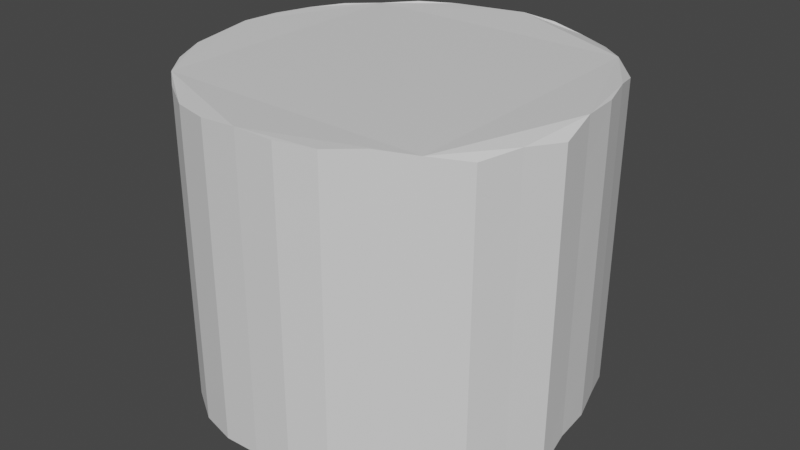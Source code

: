 # Source: ld53_olympus_segment.blend  (saved by Blender 3.0.42; exported with 4.5.12 LTS)
import bpy
from mathutils import Matrix  # noqa: F401  (used for matrix-valued properties, if any)

bpy.ops.wm.read_factory_settings(use_empty=True)
scene = bpy.context.scene
scene.name = 'Scene'

# ---- collections
col_collection = bpy.data.collections.new('Collection'); scene.collection.children.link(col_collection)

# ---- materials (node trees are filled in below, after node groups)
mat_mountain = bpy.data.materials.new('Mountain')
mat_mountain.use_transparent_shadow = False

# ---- material node trees
mat_mountain.use_nodes = True; mat_mountain.node_tree.nodes.clear()
_N = mat_mountain.node_tree.nodes; _L = mat_mountain.node_tree.links
n0 = _N.new('ShaderNodeBsdfPrincipled'); n0.name = 'Principled BSDF'; n0.location = (10, 300)
n0.distribution = 'GGX'
n0.subsurface_method = 'RANDOM_WALK_SKIN'
n0.inputs[3].default_value = 1.45
n0.inputs[27].default_value = (0.0, 0.0, 0.0, 1.0)
n0.inputs[28].default_value = 1.0
n1 = _N.new('ShaderNodeOutputMaterial'); n1.name = 'Material Output'; n1.location = (300, 300)
_L.new(n0.outputs[0], n1.inputs[0])
n1.is_active_output = True

# ---- world
world_world = bpy.data.worlds.new('World'); scene.world = world_world
world_world.use_nodes = True; world_world.node_tree.nodes.clear()
_N = world_world.node_tree.nodes; _L = world_world.node_tree.links
n0 = _N.new('ShaderNodeOutputWorld'); n0.name = 'World Output'; n0.location = (300, 300)
n1 = _N.new('ShaderNodeBackground'); n1.name = 'Background'; n1.location = (10, 300)
n1.inputs[0].default_value = (0.05088, 0.05088, 0.05088, 1.0)
_L.new(n1.outputs[0], n0.inputs[0])
n0.is_active_output = True
world_world.color = (0.05088, 0.05088, 0.05088)
world_world.use_sun_shadow = False
world_world.sun_shadow_jitter_overblur = 0.0

# ---- meshes
me_cylinder = bpy.data.meshes.new('Cylinder')
me_cylinder.from_pydata([(-0.1178, -12.23, -9.935), (-2.549, -12.18, -10.09), (-4.919, -11.55, -10.15), (-6.998, -10.27, -10.01), (-8.885, -8.748, -10.05), (-10.42, -6.859, -10.07), (-11.42, -4.65, -9.962), (-12.5, -2.425, -10.27), (-12.39, 0.02145, -9.911), (-12.16, 2.41, -9.914), (-11.44, 4.726, -9.929), (-10.31, 6.845, -9.93), (-8.884, 8.796, -10.07), (-6.929, 10.25, -9.908), (-4.848, 11.47, -9.944), (-2.578, 12.4, -10.22), (-0.1107, 12.36, -9.861), (2.284, 12.15, -9.944), (4.673, 11.63, -10.21), (6.885, 10.51, -10.21), (8.694, 8.82, -9.998), (10.46, 7.096, -10.35), (11.27, 4.751, -9.863), (11.97, 2.444, -9.901), (12.18, 0.005028, -9.895), (12.52, -2.486, -10.48), (11.52, -4.767, -10.28), (10.56, -7.106, -10.53), (8.738, -8.825, -10.15), (6.714, -10.22, -9.875), (4.663, -11.47, -10.04), (2.312, -12.1, -10.02), (-10.35, -6.887, 1.196), (-8.814, -8.775, 1.224), (-4.778, 11.44, 1.325), (-6.858, 10.22, 1.36), (12.04, 2.416, 1.368), (11.34, 4.723, 1.406), (-2.478, -12.21, 1.182), (-0.04717, -12.25, 1.334), (2.383, -12.13, 1.254), (-11.37, 4.699, 1.34), (-12.09, 2.383, 1.354), (6.956, 10.48, 1.054), (4.744, 11.6, 1.062), (8.808, -8.852, 1.123), (10.63, -7.133, 0.7381), (-11.35, -4.678, 1.306), (-2.508, 12.38, 1.053), (12.25, -0.0224, 1.374), (-4.848, -11.58, 1.115), (-10.24, 6.817, 1.338), (8.765, 8.792, 1.27), (6.785, -10.24, 1.394), (-12.43, -2.453, 0.9962), (-0.04001, 12.33, 1.407), (12.6, -2.513, 0.7859), (-6.928, -10.3, 1.264), (-8.814, 8.769, 1.199), (10.53, 7.069, 0.9179), (4.734, -11.5, 1.224), (-12.32, -0.005977, 1.357), (2.355, 12.12, 1.324), (11.59, -4.795, 0.9905), (-8.779, -8.789, 6.858), (-6.823, 10.21, 6.995), (11.38, 4.71, 7.04), (-0.01185, -12.27, 6.968), (2.418, -12.14, 6.888), (-12.05, 2.369, 6.988), (4.779, 11.58, 6.696), (10.67, -7.147, 6.372), (-10.31, -6.901, 6.83), (-4.742, 11.43, 6.959), (12.08, 2.403, 7.002), (-2.443, -12.22, 6.816), (-11.34, 4.685, 6.974), (6.991, 10.47, 6.689), (8.844, -8.866, 6.757), (-11.32, -4.691, 6.941), (-2.472, 12.36, 6.687), (12.28, -0.03611, 7.008), (-4.813, -11.6, 6.749), (-10.2, 6.804, 6.972), (8.8, 8.778, 6.905), (6.82, -10.26, 7.028), (-12.4, -2.466, 6.631), (-0.00469, 12.32, 7.042), (12.63, -2.527, 6.42), (-6.892, -10.32, 6.898), (-8.778, 8.755, 6.833), (10.57, 7.055, 6.552), (4.769, -11.51, 6.858), (-12.29, -0.01969, 6.992), (2.39, 12.11, 6.958), (11.62, -4.809, 6.625), (-10.38, -6.873, -4.438), (-4.813, 11.45, -4.309), (12.01, 2.43, -4.266), (-2.514, -12.19, -4.453), (-11.41, 4.712, -4.294), (6.921, 10.49, -4.58), (8.773, -8.839, -4.511), (-11.39, -4.664, -4.328), (-2.543, 12.39, -4.581), (12.21, -0.008684, -4.26), (-4.884, -11.57, -4.52), (-10.27, 6.831, -4.296), (8.73, 8.806, -4.364), (6.75, -10.23, -4.24), (-12.47, -2.439, -4.638), (-0.07533, 12.35, -4.227), (12.56, -2.499, -4.848), (-6.963, -10.29, -4.371), (-8.849, 8.783, -4.436), (10.5, 7.083, -4.716), (4.699, -11.49, -4.41), (-12.36, 0.007736, -4.277), (2.319, 12.14, -4.31), (11.55, -4.781, -4.644), (-8.85, -8.762, -4.411), (-6.893, 10.24, -4.274), (11.31, 4.737, -4.228), (-0.08249, -12.24, -4.3), (2.348, -12.12, -4.381), (-12.12, 2.397, -4.28), (4.709, 11.61, -4.572), (10.6, -7.119, -4.896), (-10.33, -6.894, 4.013), (-4.76, 11.43, 4.142), (12.06, 2.41, 4.185), (-2.461, -12.21, 3.999), (-11.36, 4.692, 4.157), (6.974, 10.47, 3.872), (8.826, -8.859, 3.94), (-11.33, -4.684, 4.124), (-2.49, 12.37, 3.87), (12.26, -0.02925, 4.191), (-4.831, -11.59, 3.932), (-10.22, 6.81, 4.155), (8.783, 8.785, 4.088), (6.803, -10.25, 4.211), (-12.42, -2.46, 3.813), (-0.02235, 12.33, 4.224), (12.61, -2.52, 3.603), (-6.91, -10.31, 4.081), (-8.796, 8.762, 4.016), (10.55, 7.062, 3.735), (4.752, -11.51, 4.041), (-12.31, -0.01283, 4.174), (2.372, 12.12, 4.141), (11.61, -4.802, 3.808), (-8.797, -8.782, 4.041), (-6.84, 10.21, 4.177), (11.36, 4.717, 4.223), (-0.02951, -12.26, 4.151), (2.401, -12.14, 4.071), (-12.07, 2.376, 4.171), (4.762, 11.59, 3.879), (10.65, -7.14, 3.555), (-8.761, -8.796, 9.675), (-6.805, 10.2, 9.812), (11.39, 4.703, 9.857), (0.005813, -12.27, 9.785), (2.436, -12.15, 9.705), (-12.03, 2.362, 9.806), (4.797, 11.58, 9.514), (10.69, -7.154, 9.19), (-10.3, -6.907, 9.648), (-4.725, 11.42, 9.777), (12.09, 2.396, 9.819), (-2.425, -12.23, 9.633), (-11.32, 4.678, 9.791), (7.009, 10.46, 9.506), (8.861, -8.873, 9.575), (-11.3, -4.698, 9.758), (-2.455, 12.35, 9.504), (12.3, -0.04297, 9.825), (-4.796, -11.6, 9.566), (-10.18, 6.797, 9.79), (8.818, 8.772, 9.722), (6.838, -10.26, 9.845), (-12.38, -2.473, 9.448), (0.01297, 12.31, 9.859), (12.65, -2.534, 9.237), (-6.875, -10.32, 9.715), (-8.761, 8.748, 9.65), (10.59, 7.048, 9.369), (4.787, -11.52, 9.676), (-12.27, -0.02655, 9.809), (2.408, 12.1, 9.776), (11.64, -4.815, 9.442), (-10.4, -6.866, -7.255), (-4.831, 11.46, -7.126), (11.99, 2.437, -7.083), (-2.531, -12.19, -7.27), (-11.43, 4.719, -7.111), (6.903, 10.5, -7.397), (8.755, -8.832, -7.328), (-11.4, -4.657, -7.145), (-2.561, 12.4, -7.399), (12.19, -0.001828, -7.078), (-4.901, -11.56, -7.337), (-10.29, 6.838, -7.113), (8.712, 8.813, -7.181), (6.732, -10.22, -7.058), (-12.49, -2.432, -7.455), (-0.093, 12.35, -7.044), (12.54, -2.493, -7.666), (-6.981, -10.28, -7.188), (-8.867, 8.789, -7.253), (10.48, 7.089, -7.534), (4.681, -11.48, -7.227), (-12.38, 0.01459, -7.094), (2.302, 12.14, -7.127), (11.54, -4.774, -7.461), (-8.867, -8.755, -7.228), (-6.911, 10.24, -7.091), (11.29, 4.744, -7.046), (-0.1002, -12.23, -7.118), (2.33, -12.11, -7.198), (-12.14, 2.403, -7.097), (4.691, 11.62, -7.389), (10.58, -7.113, -7.713)], [], [(216, 192, 5, 4), (0, 1, 2, 3, 4, 5, 6, 7, 8, 9, 10, 11, 12, 13, 14, 15, 16, 17, 18, 19, 20, 21, 22, 23, 24, 25, 26, 27, 28, 29, 30, 31), (217, 193, 14, 13), (218, 194, 23, 22), (219, 195, 1, 0), (220, 219, 0, 31), (221, 196, 10, 9), (222, 197, 19, 18), (223, 198, 28, 27), (192, 199, 6, 5), (193, 200, 15, 14), (194, 201, 24, 23), (195, 202, 2, 1), (196, 203, 11, 10), (197, 204, 20, 19), (198, 205, 29, 28), (199, 206, 7, 6), (200, 207, 16, 15), (201, 208, 25, 24), (202, 209, 3, 2), (203, 210, 12, 11), (204, 211, 21, 20), (205, 212, 30, 29), (206, 213, 8, 7), (207, 214, 17, 16), (208, 215, 26, 25), (209, 216, 4, 3), (210, 217, 13, 12), (211, 218, 22, 21), (212, 220, 31, 30), (213, 221, 9, 8), (214, 222, 18, 17), (215, 223, 27, 26), (151, 159, 46, 63), (150, 158, 44, 62), (149, 157, 42, 61), (148, 156, 40, 60), (147, 154, 37, 59), (146, 153, 35, 58), (145, 152, 33, 57), (144, 151, 63, 56), (143, 150, 62, 55), (142, 149, 61, 54), (141, 148, 60, 53), (140, 147, 59, 52), (139, 146, 58, 51), (138, 145, 57, 50), (137, 144, 56, 49), (136, 143, 55, 48), (135, 142, 54, 47), (134, 141, 53, 45), (133, 140, 52, 43), (132, 139, 51, 41), (131, 138, 50, 38), (130, 137, 49, 36), (129, 136, 48, 34), (128, 135, 47, 32), (159, 134, 45, 46), (158, 133, 43, 44), (157, 132, 41, 42), (156, 155, 39, 40), (155, 131, 38, 39), (154, 130, 36, 37), (153, 129, 34, 35), (152, 128, 32, 33), (160, 168, 72, 64), (161, 169, 73, 65), (162, 170, 74, 66), (163, 171, 75, 67), (164, 163, 67, 68), (165, 172, 76, 69), (166, 173, 77, 70), (167, 174, 78, 71), (168, 175, 79, 72), (169, 176, 80, 73), (170, 177, 81, 74), (171, 178, 82, 75), (172, 179, 83, 76), (173, 180, 84, 77), (174, 181, 85, 78), (175, 182, 86, 79), (176, 183, 87, 80), (177, 184, 88, 81), (178, 185, 89, 82), (179, 186, 90, 83), (180, 187, 91, 84), (181, 188, 92, 85), (182, 189, 93, 86), (183, 190, 94, 87), (184, 191, 95, 88), (185, 160, 64, 89), (186, 161, 65, 90), (187, 162, 66, 91), (188, 164, 68, 92), (189, 165, 69, 93), (190, 166, 70, 94), (191, 167, 71, 95), (63, 46, 127, 119), (62, 44, 126, 118), (61, 42, 125, 117), (60, 40, 124, 116), (59, 37, 122, 115), (58, 35, 121, 114), (57, 33, 120, 113), (56, 63, 119, 112), (55, 62, 118, 111), (54, 61, 117, 110), (53, 60, 116, 109), (52, 59, 115, 108), (51, 58, 114, 107), (50, 57, 113, 106), (49, 56, 112, 105), (48, 55, 111, 104), (47, 54, 110, 103), (45, 53, 109, 102), (43, 52, 108, 101), (41, 51, 107, 100), (38, 50, 106, 99), (36, 49, 105, 98), (34, 48, 104, 97), (32, 47, 103, 96), (46, 45, 102, 127), (44, 43, 101, 126), (42, 41, 100, 125), (40, 39, 123, 124), (39, 38, 99, 123), (37, 36, 98, 122), (35, 34, 97, 121), (33, 32, 96, 120), (64, 72, 128, 152), (65, 73, 129, 153), (66, 74, 130, 154), (67, 75, 131, 155), (68, 67, 155, 156), (69, 76, 132, 157), (70, 77, 133, 158), (71, 78, 134, 159), (72, 79, 135, 128), (73, 80, 136, 129), (74, 81, 137, 130), (75, 82, 138, 131), (76, 83, 139, 132), (77, 84, 140, 133), (78, 85, 141, 134), (79, 86, 142, 135), (80, 87, 143, 136), (81, 88, 144, 137), (82, 89, 145, 138), (83, 90, 146, 139), (84, 91, 147, 140), (85, 92, 148, 141), (86, 93, 149, 142), (87, 94, 150, 143), (88, 95, 151, 144), (89, 64, 152, 145), (90, 65, 153, 146), (91, 66, 154, 147), (92, 68, 156, 148), (93, 69, 157, 149), (94, 70, 158, 150), (95, 71, 159, 151), (167, 191, 184, 177, 170, 162, 187, 180, 173, 166, 190, 183, 176, 169, 161, 186, 179, 172, 165, 189, 182, 175, 168, 160, 185, 178, 171, 163, 164, 188, 181, 174), (119, 127, 223, 215), (118, 126, 222, 214), (117, 125, 221, 213), (116, 124, 220, 212), (115, 122, 218, 211), (114, 121, 217, 210), (113, 120, 216, 209), (112, 119, 215, 208), (111, 118, 214, 207), (110, 117, 213, 206), (109, 116, 212, 205), (108, 115, 211, 204), (107, 114, 210, 203), (106, 113, 209, 202), (105, 112, 208, 201), (104, 111, 207, 200), (103, 110, 206, 199), (102, 109, 205, 198), (101, 108, 204, 197), (100, 107, 203, 196), (99, 106, 202, 195), (98, 105, 201, 194), (97, 104, 200, 193), (96, 103, 199, 192), (127, 102, 198, 223), (126, 101, 197, 222), (125, 100, 196, 221), (124, 123, 219, 220), (123, 99, 195, 219), (122, 98, 194, 218), (121, 97, 193, 217), (120, 96, 192, 216)])
_uv = me_cylinder.uv_layers.new(name='UVMap')
_uv.uv.foreach_set('vector', [0.875, 0.5, 0.8437, 0.5, 0.8438, 0.5, 0.875, 0.5, 1.0, 0.5, 0.9688, 0.5, 0.9375, 0.5, 0.9062, 0.5, 0.875, 0.5, 0.8438, 0.5, 0.8125, 0.5, 0.7812, 0.5, 0.75, 0.5, 0.7188, 0.5, 0.6875, 0.5, 0.6562, 0.5, 0.625, 0.5, 0.5938, 0.5, 0.5625, 0.5, 0.5312, 0.5, 0.5, 0.5, 0.4688, 0.5, 0.4375, 0.5, 0.4062, 0.5, 0.375, 0.5, 0.3438, 0.5, 0.3125, 0.5, 0.2812, 0.5, 0.25, 0.5, 0.2188, 0.5, 0.1875, 0.5, 0.1562, 0.5, 0.125, 0.5, 0.09375, 0.5, 0.0625, 0.5, 0.03125, 0.5, 0.5938, 0.5, 0.5625, 0.5, 0.5625, 0.5, 0.5938, 0.5, 0.3125, 0.5, 0.2812, 0.5, 0.2812, 0.5, 0.3125, 0.5, 1.0, 0.5, 0.9687, 0.5, 0.9688, 0.5, 1.0, 0.5, 0.03125, 0.5, 0.0, 0.5, 0.0, 0.5, 0.03125, 0.5, 0.7188, 0.5, 0.6875, 0.5, 0.6875, 0.5, 0.7188, 0.5, 0.4375, 0.5, 0.4062, 0.5, 0.4062, 0.5, 0.4375, 0.5, 0.1562, 0.5, 0.125, 0.5, 0.125, 0.5, 0.1562, 0.5, 0.8437, 0.5, 0.8125, 0.5, 0.8125, 0.5, 0.8438, 0.5, 0.5625, 0.5, 0.5312, 0.5, 0.5312, 0.5, 0.5625, 0.5, 0.2812, 0.5, 0.25, 0.5, 0.25, 0.5, 0.2812, 0.5, 0.9687, 0.5, 0.9375, 0.5, 0.9375, 0.5, 0.9688, 0.5, 0.6875, 0.5, 0.6562, 0.5, 0.6562, 0.5, 0.6875, 0.5, 0.4062, 0.5, 0.375, 0.5, 0.375, 0.5, 0.4062, 0.5, 0.125, 0.5, 0.09375, 0.5, 0.09375, 0.5, 0.125, 0.5, 0.8125, 0.5, 0.7812, 0.5, 0.7812, 0.5, 0.8125, 0.5, 0.5312, 0.5, 0.5, 0.5, 0.5, 0.5, 0.5312, 0.5, 0.25, 0.5, 0.2188, 0.5, 0.2188, 0.5, 0.25, 0.5, 0.9375, 0.5, 0.9062, 0.5, 0.9062, 0.5, 0.9375, 0.5, 0.6562, 0.5, 0.625, 0.5, 0.625, 0.5, 0.6562, 0.5, 0.375, 0.5, 0.3437, 0.5, 0.3438, 0.5, 0.375, 0.5, 0.09375, 0.5, 0.0625, 0.5, 0.0625, 0.5, 0.09375, 0.5, 0.7812, 0.5, 0.75, 0.5, 0.75, 0.5, 0.7812, 0.5, 0.5, 0.5, 0.4687, 0.5, 0.4688, 0.5, 0.5, 0.5, 0.2188, 0.5, 0.1875, 0.5, 0.1875, 0.5, 0.2188, 0.5, 0.9062, 0.5, 0.875, 0.5, 0.875, 0.5, 0.9062, 0.5, 0.625, 0.5, 0.5938, 0.5, 0.5938, 0.5, 0.625, 0.5, 0.3437, 0.5, 0.3125, 0.5, 0.3125, 0.5, 0.3438, 0.5, 0.0625, 0.5, 0.03125, 0.5, 0.03125, 0.5, 0.0625, 0.5, 0.75, 0.5, 0.7188, 0.5, 0.7188, 0.5, 0.75, 0.5, 0.4687, 0.5, 0.4375, 0.5, 0.4375, 0.5, 0.4688, 0.5, 0.1875, 0.5, 0.1562, 0.5, 0.1562, 0.5, 0.1875, 0.5, 0.1875, 0.5, 0.1563, 0.5, 0.1562, 0.5, 0.1875, 0.5, 0.4688, 0.5, 0.4375, 0.5, 0.4375, 0.5, 0.4688, 0.5, 0.75, 0.5, 0.7187, 0.5, 0.7188, 0.5, 0.75, 0.5, 0.0625, 0.5, 0.03125, 0.5, 0.03125, 0.5, 0.0625, 0.5, 0.3438, 0.5, 0.3125, 0.5, 0.3125, 0.5, 0.3438, 0.5, 0.625, 0.5, 0.5938, 0.5, 0.5937, 0.5, 0.625, 0.5, 0.9063, 0.5, 0.875, 0.5, 0.875, 0.5, 0.9062, 0.5, 0.2188, 0.5, 0.1875, 0.5, 0.1875, 0.5, 0.2188, 0.5, 0.5, 0.5, 0.4688, 0.5, 0.4688, 0.5, 0.5, 0.5, 0.7812, 0.5, 0.75, 0.5, 0.75, 0.5, 0.7812, 0.5, 0.09375, 0.5, 0.0625, 0.5, 0.0625, 0.5, 0.09375, 0.5, 0.375, 0.5, 0.3438, 0.5, 0.3438, 0.5, 0.375, 0.5, 0.6562, 0.5, 0.625, 0.5, 0.625, 0.5, 0.6562, 0.5, 0.9375, 0.5, 0.9063, 0.5, 0.9062, 0.5, 0.9375, 0.5, 0.25, 0.5, 0.2188, 0.5, 0.2188, 0.5, 0.25, 0.5, 0.5312, 0.5, 0.5, 0.5, 0.5, 0.5, 0.5312, 0.5, 0.8125, 0.5, 0.7812, 0.5, 0.7812, 0.5, 0.8125, 0.5, 0.125, 0.5, 0.09375, 0.5, 0.09375, 0.5, 0.125, 0.5, 0.4062, 0.5, 0.375, 0.5, 0.375, 0.5, 0.4062, 0.5, 0.6875, 0.5, 0.6562, 0.5, 0.6562, 0.5, 0.6875, 0.5, 0.9687, 0.5, 0.9375, 0.5, 0.9375, 0.5, 0.9688, 0.5, 0.2812, 0.5, 0.25, 0.5, 0.25, 0.5, 0.2812, 0.5, 0.5625, 0.5, 0.5312, 0.5, 0.5312, 0.5, 0.5625, 0.5, 0.8438, 0.5, 0.8125, 0.5, 0.8125, 0.5, 0.8438, 0.5, 0.1563, 0.5, 0.125, 0.5, 0.125, 0.5, 0.1562, 0.5, 0.4375, 0.5, 0.4062, 0.5, 0.4062, 0.5, 0.4375, 0.5, 0.7187, 0.5, 0.6875, 0.5, 0.6875, 0.5, 0.7188, 0.5, 0.03125, 0.5, 0.0, 0.5, 0.0, 0.5, 0.03125, 0.5, 1.0, 0.5, 0.9687, 0.5, 0.9688, 0.5, 1.0, 0.5, 0.3125, 0.5, 0.2812, 0.5, 0.2812, 0.5, 0.3125, 0.5, 0.5938, 0.5, 0.5625, 0.5, 0.5625, 0.5, 0.5937, 0.5, 0.875, 0.5, 0.8438, 0.5, 0.8438, 0.5, 0.875, 0.5, 0.875, 0.5, 0.8438, 0.5, 0.8438, 0.5, 0.875, 0.5, 0.5938, 0.5, 0.5625, 0.5, 0.5625, 0.5, 0.5938, 0.5, 0.3125, 0.5, 0.2812, 0.5, 0.2812, 0.5, 0.3125, 0.5, 1.0, 0.5, 0.9688, 0.5, 0.9688, 0.5, 1.0, 0.5, 0.03125, 0.5, 0.0, 0.5, 0.0, 0.5, 0.03125, 0.5, 0.7188, 0.5, 0.6875, 0.5, 0.6875, 0.5, 0.7188, 0.5, 0.4375, 0.5, 0.4063, 0.5, 0.4062, 0.5, 0.4375, 0.5, 0.1562, 0.5, 0.125, 0.5, 0.125, 0.5, 0.1562, 0.5, 0.8438, 0.5, 0.8125, 0.5, 0.8125, 0.5, 0.8438, 0.5, 0.5625, 0.5, 0.5312, 0.5, 0.5312, 0.5, 0.5625, 0.5, 0.2812, 0.5, 0.25, 0.5, 0.25, 0.5, 0.2812, 0.5, 0.9688, 0.5, 0.9375, 0.5, 0.9375, 0.5, 0.9688, 0.5, 0.6875, 0.5, 0.6563, 0.5, 0.6562, 0.5, 0.6875, 0.5, 0.4063, 0.5, 0.375, 0.5, 0.375, 0.5, 0.4062, 0.5, 0.125, 0.5, 0.09375, 0.5, 0.09375, 0.5, 0.125, 0.5, 0.8125, 0.5, 0.7812, 0.5, 0.7812, 0.5, 0.8125, 0.5, 0.5312, 0.5, 0.5, 0.5, 0.5, 0.5, 0.5312, 0.5, 0.25, 0.5, 0.2188, 0.5, 0.2187, 0.5, 0.25, 0.5, 0.9375, 0.5, 0.9062, 0.5, 0.9062, 0.5, 0.9375, 0.5, 0.6563, 0.5, 0.625, 0.5, 0.625, 0.5, 0.6562, 0.5, 0.375, 0.5, 0.3438, 0.5, 0.3438, 0.5, 0.375, 0.5, 0.09375, 0.5, 0.0625, 0.5, 0.0625, 0.5, 0.09375, 0.5, 0.7812, 0.5, 0.75, 0.5, 0.75, 0.5, 0.7812, 0.5, 0.5, 0.5, 0.4688, 0.5, 0.4688, 0.5, 0.5, 0.5, 0.2188, 0.5, 0.1875, 0.5, 0.1875, 0.5, 0.2187, 0.5, 0.9062, 0.5, 0.875, 0.5, 0.875, 0.5, 0.9062, 0.5, 0.625, 0.5, 0.5938, 0.5, 0.5938, 0.5, 0.625, 0.5, 0.3438, 0.5, 0.3125, 0.5, 0.3125, 0.5, 0.3438, 0.5, 0.0625, 0.5, 0.03125, 0.5, 0.03125, 0.5, 0.0625, 0.5, 0.75, 0.5, 0.7188, 0.5, 0.7188, 0.5, 0.75, 0.5, 0.4688, 0.5, 0.4375, 0.5, 0.4375, 0.5, 0.4688, 0.5, 0.1875, 0.5, 0.1562, 0.5, 0.1562, 0.5, 0.1875, 0.5, 0.1875, 0.5, 0.1562, 0.5, 0.1562, 0.5, 0.1875, 0.5, 0.4688, 0.5, 0.4375, 0.5, 0.4375, 0.5, 0.4687, 0.5, 0.75, 0.5, 0.7188, 0.5, 0.7188, 0.5, 0.75, 0.5, 0.0625, 0.5, 0.03125, 0.5, 0.03125, 0.5, 0.0625, 0.5, 0.3438, 0.5, 0.3125, 0.5, 0.3125, 0.5, 0.3438, 0.5, 0.625, 0.5, 0.5937, 0.5, 0.5937, 0.5, 0.625, 0.5, 0.9062, 0.5, 0.875, 0.5, 0.875, 0.5, 0.9062, 0.5, 0.2188, 0.5, 0.1875, 0.5, 0.1875, 0.5, 0.2188, 0.5, 0.5, 0.5, 0.4688, 0.5, 0.4687, 0.5, 0.5, 0.5, 0.7812, 0.5, 0.75, 0.5, 0.75, 0.5, 0.7813, 0.5, 0.09375, 0.5, 0.0625, 0.5, 0.0625, 0.5, 0.09375, 0.5, 0.375, 0.5, 0.3438, 0.5, 0.3438, 0.5, 0.375, 0.5, 0.6562, 0.5, 0.625, 0.5, 0.625, 0.5, 0.6562, 0.5, 0.9375, 0.5, 0.9062, 0.5, 0.9062, 0.5, 0.9375, 0.5, 0.25, 0.5, 0.2188, 0.5, 0.2188, 0.5, 0.25, 0.5, 0.5312, 0.5, 0.5, 0.5, 0.5, 0.5, 0.5312, 0.5, 0.8125, 0.5, 0.7812, 0.5, 0.7813, 0.5, 0.8125, 0.5, 0.125, 0.5, 0.09375, 0.5, 0.09375, 0.5, 0.125, 0.5, 0.4062, 0.5, 0.375, 0.5, 0.375, 0.5, 0.4062, 0.5, 0.6875, 0.5, 0.6562, 0.5, 0.6562, 0.5, 0.6875, 0.5, 0.9688, 0.5, 0.9375, 0.5, 0.9375, 0.5, 0.9687, 0.5, 0.2812, 0.5, 0.25, 0.5, 0.25, 0.5, 0.2812, 0.5, 0.5625, 0.5, 0.5312, 0.5, 0.5312, 0.5, 0.5625, 0.5, 0.8438, 0.5, 0.8125, 0.5, 0.8125, 0.5, 0.8438, 0.5, 0.1562, 0.5, 0.125, 0.5, 0.125, 0.5, 0.1562, 0.5, 0.4375, 0.5, 0.4062, 0.5, 0.4062, 0.5, 0.4375, 0.5, 0.7188, 0.5, 0.6875, 0.5, 0.6875, 0.5, 0.7188, 0.5, 0.03125, 0.5, 0.0, 0.5, 0.0, 0.5, 0.03125, 0.5, 1.0, 0.5, 0.9688, 0.5, 0.9687, 0.5, 1.0, 0.5, 0.3125, 0.5, 0.2812, 0.5, 0.2812, 0.5, 0.3125, 0.5, 0.5937, 0.5, 0.5625, 0.5, 0.5625, 0.5, 0.5937, 0.5, 0.875, 0.5, 0.8438, 0.5, 0.8438, 0.5, 0.875, 0.5, 0.875, 0.5, 0.8438, 0.5, 0.8438, 0.5, 0.875, 0.5, 0.5938, 0.5, 0.5625, 0.5, 0.5625, 0.5, 0.5938, 0.5, 0.3125, 0.5, 0.2812, 0.5, 0.2812, 0.5, 0.3125, 0.5, 1.0, 0.5, 0.9688, 0.5, 0.9687, 0.5, 1.0, 0.5, 0.03125, 0.5, 0.0, 0.5, 0.0, 0.5, 0.03125, 0.5, 0.7188, 0.5, 0.6875, 0.5, 0.6875, 0.5, 0.7187, 0.5, 0.4375, 0.5, 0.4062, 0.5, 0.4062, 0.5, 0.4375, 0.5, 0.1562, 0.5, 0.125, 0.5, 0.125, 0.5, 0.1563, 0.5, 0.8438, 0.5, 0.8125, 0.5, 0.8125, 0.5, 0.8438, 0.5, 0.5625, 0.5, 0.5312, 0.5, 0.5312, 0.5, 0.5625, 0.5, 0.2812, 0.5, 0.25, 0.5, 0.25, 0.5, 0.2812, 0.5, 0.9688, 0.5, 0.9375, 0.5, 0.9375, 0.5, 0.9687, 0.5, 0.6875, 0.5, 0.6562, 0.5, 0.6562, 0.5, 0.6875, 0.5, 0.4062, 0.5, 0.375, 0.5, 0.375, 0.5, 0.4062, 0.5, 0.125, 0.5, 0.09375, 0.5, 0.09375, 0.5, 0.125, 0.5, 0.8125, 0.5, 0.7812, 0.5, 0.7812, 0.5, 0.8125, 0.5, 0.5312, 0.5, 0.5, 0.5, 0.5, 0.5, 0.5312, 0.5, 0.25, 0.5, 0.2187, 0.5, 0.2188, 0.5, 0.25, 0.5, 0.9375, 0.5, 0.9062, 0.5, 0.9063, 0.5, 0.9375, 0.5, 0.6562, 0.5, 0.625, 0.5, 0.625, 0.5, 0.6562, 0.5, 0.375, 0.5, 0.3438, 0.5, 0.3438, 0.5, 0.375, 0.5, 0.09375, 0.5, 0.0625, 0.5, 0.0625, 0.5, 0.09375, 0.5, 0.7812, 0.5, 0.75, 0.5, 0.75, 0.5, 0.7812, 0.5, 0.5, 0.5, 0.4688, 0.5, 0.4688, 0.5, 0.5, 0.5, 0.2187, 0.5, 0.1875, 0.5, 0.1875, 0.5, 0.2188, 0.5, 0.9062, 0.5, 0.875, 0.5, 0.875, 0.5, 0.9063, 0.5, 0.625, 0.5, 0.5938, 0.5, 0.5938, 0.5, 0.625, 0.5, 0.3438, 0.5, 0.3125, 0.5, 0.3125, 0.5, 0.3438, 0.5, 0.0625, 0.5, 0.03125, 0.5, 0.03125, 0.5, 0.0625, 0.5, 0.75, 0.5, 0.7188, 0.5, 0.7187, 0.5, 0.75, 0.5, 0.4688, 0.5, 0.4375, 0.5, 0.4375, 0.5, 0.4688, 0.5, 0.1875, 0.5, 0.1562, 0.5, 0.1563, 0.5, 0.1875, 0.5, 0.1562, 0.5, 0.1875, 0.5, 0.2188, 0.5, 0.25, 0.5, 0.2812, 0.5, 0.3125, 0.5, 0.3438, 0.5, 0.375, 0.5, 0.4063, 0.5, 0.4375, 0.5, 0.4688, 0.5, 0.5, 0.5, 0.5312, 0.5, 0.5625, 0.5, 0.5938, 0.5, 0.625, 0.5, 0.6563, 0.5, 0.6875, 0.5, 0.7188, 0.5, 0.75, 0.5, 0.7812, 0.5, 0.8125, 0.5, 0.8438, 0.5, 0.875, 0.5, 0.9062, 0.5, 0.9375, 0.5, 0.9688, 0.5, 0.0, 0.5, 0.03125, 0.5, 0.0625, 0.5, 0.09375, 0.5, 0.125, 0.5, 0.1875, 0.5, 0.1562, 0.5, 0.1562, 0.5, 0.1875, 0.5, 0.4687, 0.5, 0.4375, 0.5, 0.4375, 0.5, 0.4687, 0.5, 0.75, 0.5, 0.7188, 0.5, 0.7188, 0.5, 0.75, 0.5, 0.0625, 0.5, 0.03125, 0.5, 0.03125, 0.5, 0.0625, 0.5, 0.3438, 0.5, 0.3125, 0.5, 0.3125, 0.5, 0.3437, 0.5, 0.625, 0.5, 0.5937, 0.5, 0.5938, 0.5, 0.625, 0.5, 0.9062, 0.5, 0.875, 0.5, 0.875, 0.5, 0.9062, 0.5, 0.2188, 0.5, 0.1875, 0.5, 0.1875, 0.5, 0.2188, 0.5, 0.5, 0.5, 0.4687, 0.5, 0.4687, 0.5, 0.5, 0.5, 0.7813, 0.5, 0.75, 0.5, 0.75, 0.5, 0.7812, 0.5, 0.09375, 0.5, 0.0625, 0.5, 0.0625, 0.5, 0.09375, 0.5, 0.375, 0.5, 0.3438, 0.5, 0.3437, 0.5, 0.375, 0.5, 0.6562, 0.5, 0.625, 0.5, 0.625, 0.5, 0.6562, 0.5, 0.9375, 0.5, 0.9062, 0.5, 0.9062, 0.5, 0.9375, 0.5, 0.25, 0.5, 0.2188, 0.5, 0.2188, 0.5, 0.25, 0.5, 0.5312, 0.5, 0.5, 0.5, 0.5, 0.5, 0.5312, 0.5, 0.8125, 0.5, 0.7813, 0.5, 0.7812, 0.5, 0.8125, 0.5, 0.125, 0.5, 0.09375, 0.5, 0.09375, 0.5, 0.125, 0.5, 0.4062, 0.5, 0.375, 0.5, 0.375, 0.5, 0.4062, 0.5, 0.6875, 0.5, 0.6562, 0.5, 0.6562, 0.5, 0.6875, 0.5, 0.9687, 0.5, 0.9375, 0.5, 0.9375, 0.5, 0.9687, 0.5, 0.2812, 0.5, 0.25, 0.5, 0.25, 0.5, 0.2812, 0.5, 0.5625, 0.5, 0.5312, 0.5, 0.5312, 0.5, 0.5625, 0.5, 0.8438, 0.5, 0.8125, 0.5, 0.8125, 0.5, 0.8437, 0.5, 0.1562, 0.5, 0.125, 0.5, 0.125, 0.5, 0.1562, 0.5, 0.4375, 0.5, 0.4062, 0.5, 0.4062, 0.5, 0.4375, 0.5, 0.7188, 0.5, 0.6875, 0.5, 0.6875, 0.5, 0.7188, 0.5, 0.03125, 0.5, 0.0, 0.5, 0.0, 0.5, 0.03125, 0.5, 1.0, 0.5, 0.9687, 0.5, 0.9687, 0.5, 1.0, 0.5, 0.3125, 0.5, 0.2812, 0.5, 0.2812, 0.5, 0.3125, 0.5, 0.5937, 0.5, 0.5625, 0.5, 0.5625, 0.5, 0.5938, 0.5, 0.875, 0.5, 0.8438, 0.5, 0.8437, 0.5, 0.875, 0.5])
me_cylinder.materials.append(mat_mountain)
me_cylinder.use_remesh_fix_poles = True
me_cylinder.use_remesh_preserve_attributes = False
me_cylinder.update()

# ---- objects
ob_cylinder = bpy.data.objects.new('Cylinder', me_cylinder)

# ---- transforms, parenting, visibility, modifiers, constraints
ob_cylinder.location = (0.0, 0.0, 0.0)

# ---- collection membership
col_collection.objects.link(ob_cylinder)

# ---- scene / render settings (as saved in the file)
scene.frame_start = 1; scene.frame_end = 250; scene.frame_set(1)
scene.render.engine = 'BLENDER_EEVEE_NEXT'
scene.cycles.sampling_pattern = 'TABULATED_SOBOL'
scene.cycles.use_light_tree = False
scene.view_settings.view_transform = 'Filmic'
bpy.context.view_layer.update()

# ---- added for rendering (the .blend has no active camera and no usable light): camera, sun
cam_auto = bpy.data.cameras.new('AutoCamera')
cam_auto.lens = 50.0
cam_auto.sensor_width = 36.0
cam_auto.clip_end = 1000.0
ob_auto_camera = bpy.data.objects.new('AutoCamera', cam_auto)
scene.collection.objects.link(ob_auto_camera)
ob_auto_camera.location = (37.7383, -45.1349, 29.797)
ob_auto_camera.rotation_euler = (1.09748, -7.21219e-08, 0.694738)
scene.camera = ob_auto_camera
light_auto_sun = bpy.data.lights.new('AutoSun', 'SUN')
light_auto_sun.energy = 3.0
light_auto_sun.angle = 0.0523599
ob_auto_sun = bpy.data.objects.new('AutoSun', light_auto_sun)
scene.collection.objects.link(ob_auto_sun)
ob_auto_sun.rotation_euler = (0.872665, 0.174533, 0.523599)
bpy.context.view_layer.update()
